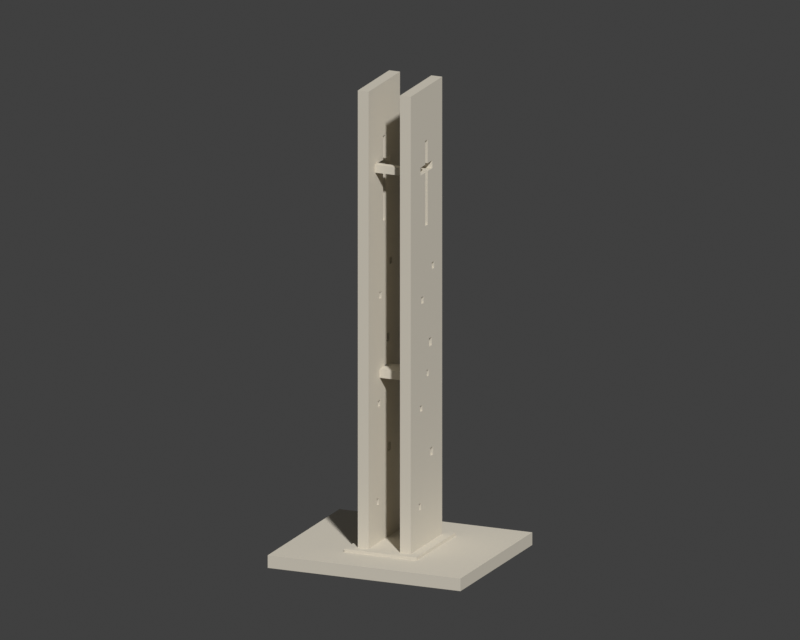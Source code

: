 # Source: scene.blend  (saved by Blender 4.3.34; exported with 4.5.12 LTS)
import bpy
from mathutils import Matrix  # noqa: F401  (used for matrix-valued properties, if any)

bpy.ops.wm.read_factory_settings(use_empty=True)
scene = bpy.context.scene
scene.name = 'Scene'

# ---- collections
col_collection = bpy.data.collections.new('Collection'); scene.collection.children.link(col_collection)

# ---- materials (node trees are filled in below, after node groups)
mat_warm_stone_preview_only = bpy.data.materials.new('Warm stone preview only')
mat_warm_stone_preview_only.diffuse_color = (0.69, 0.64, 0.54, 1.0)

# ---- material node trees

# ---- world
world_world = bpy.data.worlds.new('World'); scene.world = world_world
world_world.use_nodes = True; world_world.node_tree.nodes.clear()
_N = world_world.node_tree.nodes; _L = world_world.node_tree.links
n0 = _N.new('ShaderNodeOutputWorld'); n0.name = 'World Output'; n0.location = (300, 300)
n1 = _N.new('ShaderNodeBackground'); n1.name = 'Background'; n1.location = (10, 300)
n1.inputs[0].default_value = (0.05088, 0.05088, 0.05088, 1.0)
_L.new(n1.outputs[0], n0.inputs[0])
n0.is_active_output = True
world_world.color = (0.055, 0.065, 0.085)
world_world.sun_shadow_jitter_overblur = 0.0

# ---- cameras
cam_camera_001 = bpy.data.cameras.new('Camera.001')
cam_camera_001.type = 'ORTHO'
cam_camera_001.ortho_scale = 243.7
cam_camera_001.display_size = 1000.0

# ---- meshes
me_model = bpy.data.meshes.new('model')
me_model.from_pydata([(-32.0, -27.5, 0.0), (-32.0, -27.5, 4.0), (-32.0, 27.5, 4.0), (-12.0, -15.0, 4.0), (32.0, -27.5, 0.0), (12.0, -15.0, 4.0), (-32.0, 27.5, 0.0), (-12.0, 15.0, 4.0), (32.0, 27.5, 4.0), (32.0, -27.5, 4.0), (12.0, 15.0, 4.0), (32.0, 27.5, 0.0), (-8.8, -12.0, 5.0), (-8.8, -5.8, 19.1), (-8.8, -5.8, 17.0), (-8.8, -4.85, 48.0), (-8.8, 12.0, 5.0), (-8.8, -4.2, 19.1), (-8.8, 3.0, 32.0), (-5.2, -12.0, 5.0), (-5.2, -5.8, 17.0), (-5.2, -5.8, 19.1), (-5.2, -4.2, 17.0), (-5.2, -4.85, 48.0), (-5.2, -4.85, 49.9), (-5.2, 12.0, 5.0), (-5.2, 3.5, 57.0), (-5.2, -3.15, 48.0), (-5.2, -4.2, 19.1), (-5.2, 3.0, 32.0), (-8.8, -12.0, 150.0), (-8.8, -3.15, 48.0), (-8.8, -3.15, 49.9), (-8.8, 5.0, 34.6), (-8.8, -4.85, 49.9), (-8.8, 0.25, 58.0), (-8.8, 0.25, 60.0), (-8.8, 1.75, 58.0), (-8.8, -3.85, 82.0), (-8.8, -2.15, 82.0), (-8.8, 1.75, 60.0), (-5.2, -12.0, 150.0), (-5.2, -3.5, 57.0), (-5.2, -3.15, 49.9), (-5.2, -3.5, 59.8), (-5.2, 0.25, 59.8), (-5.2, 0.25, 60.0), (-5.2, 2.0, 67.0), (-5.2, 2.0, 69.6), (-5.2, -3.85, 82.0), (-8.8, -2.15, 84.2), (-8.8, -4.5, 123.0), (-8.8, 2.0, 69.6), (-8.8, 2.0, 67.0), (-8.8, -3.85, 84.2), (-8.8, -0.95, 106.0), (-5.2, -7.0, 123.0), (-5.2, -5.0, 123.0), (-5.2, -2.15, 82.0), (-5.2, 4.0, 69.6), (-5.2, -2.15, 84.2), (-5.2, -3.85, 84.2), (-5.2, -4.5, 123.0), (-5.2, -0.95, 106.0), (-5.2, -5.0, 125.5), (-8.8, -4.5, 125.5), (-8.8, -0.95, 123.0), (-8.8, -0.95, 133.0), (-8.8, -0.95, 125.5), (-8.8, 12.0, 150.0), (-5.2, -7.0, 125.5), (-5.2, -4.5, 125.5), (-5.2, -0.95, 133.0), (-5.2, -0.95, 123.0), (-5.2, -0.95, 125.5), (-5.2, 0.95, 133.0), (-8.8, -4.2, 17.0), (-8.8, 5.0, 32.0), (-5.2, 5.0, 32.0), (-5.2, 3.0, 34.6), (-5.2, 5.0, 34.6), (-8.8, 3.0, 34.6), (-8.8, 4.0, 67.0), (-5.2, 1.75, 60.0), (-5.2, 3.5, 59.8), (-5.2, 1.75, 59.8), (-5.2, 4.0, 67.0), (-5.2, 12.0, 150.0), (-8.8, 4.0, 69.6), (-8.8, 4.1, 91.0), (-8.8, 5.9, 91.0), (-8.8, 0.95, 106.0), (-8.8, 4.1, 93.1), (-8.8, 5.9, 93.1), (-8.8, 4.5, 123.0), (-5.2, 4.1, 91.0), (-5.2, 5.9, 91.0), (-5.2, 4.1, 93.1), (-5.2, 0.95, 106.0), (-5.2, 5.9, 93.1), (-5.2, 4.5, 123.0), (-8.8, 0.95, 123.0), (-8.8, 0.95, 133.0), (-8.8, 4.5, 125.5), (-8.8, 0.95, 125.5), (-5.2, 0.95, 123.0), (-5.2, 0.95, 125.5), (-5.2, 4.5, 125.5), (-4.1, 0.25, 58.0), (-4.1, 1.75, 59.8), (-4.1, 1.75, 58.0), (-4.1, 0.25, 59.8), (5.2, -12.0, 5.0), (5.2, -5.8, 19.1), (5.2, -5.8, 17.0), (5.2, -4.85, 48.0), (5.2, 12.0, 5.0), (5.2, -4.2, 19.1), (5.2, 3.0, 32.0), (5.2, -4.2, 17.0), (5.2, 3.0, 34.6), (8.8, -12.0, 5.0), (8.8, -5.8, 17.0), (8.8, -5.8, 19.1), (8.8, -4.2, 17.0), (8.8, -3.15, 48.0), (8.8, -4.85, 48.0), (8.8, -4.85, 49.9), (8.8, 12.0, 5.0), (8.8, -4.2, 19.1), (8.8, 3.0, 32.0), (8.8, 3.0, 34.6), (8.8, 0.25, 58.0), (8.8, -12.0, 150.0), (5.2, -12.0, 150.0), (5.2, -3.5, 57.0), (5.2, -3.15, 49.9), (5.2, -4.85, 49.9), (5.2, -3.15, 48.0), (5.2, -3.5, 59.8), (5.2, 0.25, 60.0), (5.2, 0.25, 59.8), (5.2, 2.0, 67.0), (5.2, -3.85, 82.0), (8.8, -3.85, 82.0), (8.8, -3.15, 49.9), (8.8, 0.25, 60.0), (8.8, -4.5, 123.0), (8.8, 2.0, 69.6), (8.8, -2.15, 82.0), (5.2, -7.0, 123.0), (5.2, -5.0, 123.0), (5.2, -2.15, 82.0), (5.2, 2.0, 69.6), (5.2, -2.15, 84.2), (5.2, -3.85, 84.2), (5.2, -4.5, 123.0), (5.2, -0.95, 106.0), (5.2, -5.0, 125.5), (8.8, -4.5, 125.5), (8.8, -3.85, 84.2), (8.8, 0.95, 106.0), (8.8, -0.95, 106.0), (5.2, -7.0, 125.5), (5.2, -4.5, 125.5), (5.2, -0.95, 133.0), (5.2, -0.95, 123.0), (5.2, -0.95, 125.5), (5.2, 12.0, 150.0), (8.8, -0.95, 123.0), (8.8, -0.95, 125.5), (8.8, -0.95, 133.0), (8.8, 0.95, 133.0), (5.2, 5.0, 32.0), (5.2, 5.0, 34.6), (5.2, 3.5, 57.0), (8.8, 5.0, 32.0), (8.8, 5.0, 34.6), (8.8, 4.0, 69.6), (5.2, 1.75, 60.0), (5.2, 3.5, 59.8), (5.2, 1.75, 59.8), (5.2, 4.0, 67.0), (8.8, 1.75, 58.0), (8.8, 1.75, 60.0), (8.8, 4.0, 67.0), (8.8, 2.0, 67.0), (8.8, 4.1, 93.1), (8.8, 12.0, 150.0), (5.2, 4.0, 69.6), (5.2, 4.1, 91.0), (5.2, 5.9, 91.0), (5.2, 0.95, 106.0), (5.2, 4.1, 93.1), (5.2, 5.9, 93.1), (5.2, 4.5, 123.0), (8.8, 4.1, 91.0), (8.8, 5.9, 91.0), (8.8, -2.15, 84.2), (8.8, 5.9, 93.1), (5.2, 0.95, 123.0), (5.2, 0.95, 133.0), (5.2, 4.5, 125.5), (5.2, 0.95, 125.5), (8.8, 4.5, 123.0), (8.8, 0.95, 123.0), (8.8, 0.95, 125.5), (8.8, 4.5, 125.5), (4.1, 0.25, 58.0), (4.1, 1.75, 59.8), (4.1, 0.25, 59.8), (4.1, 1.75, 58.0), (-12.0, -15.0, 5.0), (-12.0, 15.0, 5.0), (12.0, 15.0, 5.0), (12.0, -15.0, 5.0)], [], [(0, 1, 2), (1, 3, 2), (0, 4, 1), (1, 5, 3), (0, 6, 4), (0, 2, 6), (3, 7, 2), (6, 2, 8), (2, 7, 8), (1, 9, 5), (1, 4, 9), (5, 9, 10), (4, 11, 9), (6, 11, 4), (7, 10, 8), (6, 8, 11), (9, 8, 10), (9, 11, 8), (12, 13, 14), (12, 15, 13), (12, 14, 16), (17, 13, 18), (13, 15, 18), (19, 20, 21), (19, 22, 20), (19, 23, 24), (19, 25, 22), (19, 21, 26), (19, 27, 23), (19, 26, 27), (21, 28, 29), (12, 30, 15), (15, 31, 18), (31, 32, 33), (32, 34, 35), (34, 36, 35), (32, 35, 37), (34, 38, 36), (38, 39, 36), (39, 40, 36), (12, 19, 41), (19, 24, 41), (42, 24, 43), (26, 43, 27), (42, 43, 26), (44, 45, 46), (44, 46, 47), (44, 48, 49), (30, 34, 15), (30, 38, 34), (30, 16, 50), (51, 52, 53), (30, 54, 38), (30, 50, 54), (51, 55, 52), (12, 41, 30), (44, 56, 41), (42, 41, 24), (42, 44, 41), (44, 49, 57), (49, 48, 58), (59, 60, 58), (57, 60, 59), (44, 57, 56), (57, 49, 61), (57, 61, 60), (62, 59, 63), (57, 59, 64), (64, 59, 62), (30, 65, 51), (30, 51, 53), (51, 66, 55), (65, 67, 68), (30, 67, 65), (30, 69, 67), (56, 70, 41), (70, 64, 41), (64, 62, 71), (64, 71, 72), (62, 63, 73), (72, 71, 74), (41, 64, 72), (41, 72, 75), (30, 41, 69), (16, 14, 76), (16, 76, 17), (16, 17, 18), (16, 18, 77), (16, 33, 40), (16, 77, 33), (25, 28, 22), (25, 78, 28), (28, 78, 29), (21, 29, 79), (26, 21, 79), (25, 26, 80), (25, 80, 78), (31, 81, 18), (31, 33, 81), (32, 37, 33), (40, 33, 37), (16, 53, 82), (16, 40, 39), (16, 39, 50), (30, 53, 16), (16, 82, 69), (26, 79, 80), (44, 47, 48), (46, 83, 47), (84, 83, 85), (84, 47, 83), (84, 86, 47), (59, 58, 48), (16, 69, 25), (25, 87, 26), (88, 52, 89), (55, 89, 52), (88, 89, 90), (55, 91, 89), (91, 92, 89), (91, 93, 92), (69, 82, 88), (91, 94, 93), (69, 88, 90), (69, 90, 93), (63, 59, 95), (59, 96, 95), (26, 87, 84), (84, 87, 86), (63, 97, 98), (63, 95, 97), (98, 97, 99), (87, 59, 86), (98, 99, 100), (87, 96, 59), (87, 99, 96), (25, 69, 87), (101, 94, 91), (102, 103, 104), (69, 102, 67), (69, 103, 102), (69, 93, 94), (69, 94, 103), (98, 100, 105), (106, 107, 75), (99, 107, 100), (41, 75, 87), (87, 75, 107), (41, 87, 69), (87, 107, 99), (55, 63, 91), (55, 73, 63), (66, 73, 55), (72, 68, 67), (72, 74, 68), (72, 67, 75), (91, 63, 98), (101, 91, 98), (101, 98, 105), (102, 104, 106), (102, 106, 75), (67, 102, 75), (65, 71, 51), (51, 71, 62), (51, 62, 66), (65, 68, 74), (65, 74, 71), (62, 73, 66), (101, 105, 94), (103, 107, 104), (104, 107, 106), (105, 100, 94), (94, 100, 103), (103, 100, 107), (13, 21, 14), (14, 20, 76), (14, 21, 20), (76, 22, 17), (76, 20, 22), (17, 22, 28), (13, 28, 21), (17, 28, 13), (81, 79, 18), (18, 79, 29), (18, 29, 77), (77, 29, 78), (33, 80, 81), (77, 78, 33), (81, 80, 79), (33, 78, 80), (34, 24, 15), (15, 23, 31), (32, 43, 34), (15, 24, 23), (31, 23, 27), (43, 24, 34), (31, 27, 32), (32, 27, 43), (48, 53, 52), (53, 47, 82), (88, 59, 52), (47, 53, 48), (47, 86, 82), (59, 48, 52), (82, 86, 88), (88, 86, 59), (54, 61, 38), (38, 61, 49), (38, 49, 39), (50, 60, 54), (39, 58, 50), (39, 49, 58), (54, 60, 61), (50, 58, 60), (92, 97, 89), (89, 95, 90), (89, 97, 95), (92, 99, 97), (93, 99, 92), (90, 96, 93), (90, 95, 96), (93, 96, 99), (108, 37, 35), (45, 35, 36), (40, 83, 36), (108, 35, 45), (45, 36, 46), (36, 83, 46), (85, 40, 37), (85, 37, 109), (85, 83, 40), (108, 110, 37), (108, 45, 111), (108, 111, 110), (110, 111, 109), (110, 109, 37), (112, 113, 114), (112, 115, 113), (112, 114, 116), (117, 113, 118), (119, 117, 118), (113, 115, 120), (121, 122, 123), (121, 124, 122), (121, 123, 125), (121, 126, 127), (121, 128, 124), (121, 125, 126), (123, 129, 130), (123, 131, 132), (112, 121, 133), (112, 134, 115), (135, 136, 137), (115, 138, 120), (120, 138, 136), (135, 120, 136), (139, 140, 141), (139, 142, 140), (139, 143, 142), (121, 127, 144), (123, 132, 125), (145, 125, 132), (145, 132, 146), (145, 144, 127), (121, 144, 147), (145, 146, 148), (145, 149, 144), (134, 137, 115), (112, 133, 134), (135, 134, 150), (135, 150, 139), (135, 137, 134), (139, 151, 143), (143, 152, 153), (153, 152, 154), (151, 153, 154), (139, 150, 151), (151, 155, 143), (151, 154, 155), (153, 156, 157), (151, 158, 153), (158, 156, 153), (121, 159, 133), (121, 147, 159), (144, 160, 147), (160, 161, 162), (160, 162, 147), (150, 134, 163), (158, 164, 156), (163, 165, 158), (165, 164, 158), (156, 166, 157), (165, 167, 164), (134, 133, 168), (163, 134, 168), (147, 162, 169), (159, 170, 171), (133, 159, 171), (133, 171, 172), (116, 114, 119), (116, 119, 118), (113, 120, 118), (116, 118, 173), (116, 174, 175), (116, 173, 174), (128, 129, 124), (128, 176, 129), (129, 176, 130), (123, 130, 131), (128, 177, 176), (128, 178, 177), (135, 175, 120), (175, 174, 120), (179, 140, 142), (180, 181, 179), (180, 179, 182), (182, 179, 142), (143, 153, 142), (116, 168, 128), (116, 175, 168), (132, 131, 177), (132, 177, 183), (184, 183, 177), (184, 177, 185), (146, 184, 186), (146, 186, 148), (184, 185, 186), (145, 148, 187), (177, 178, 185), (128, 188, 178), (189, 153, 190), (153, 157, 190), (189, 190, 191), (175, 180, 168), (180, 182, 168), (157, 192, 190), (192, 193, 190), (192, 194, 193), (168, 182, 189), (192, 195, 194), (168, 189, 191), (168, 191, 194), (128, 168, 188), (148, 178, 196), (148, 196, 187), (178, 197, 196), (188, 149, 145), (188, 198, 149), (188, 160, 198), (188, 145, 187), (188, 197, 178), (188, 187, 199), (188, 199, 197), (200, 195, 192), (201, 202, 203), (163, 168, 165), (168, 201, 165), (168, 202, 201), (133, 188, 168), (168, 194, 195), (168, 195, 202), (188, 161, 160), (161, 204, 205), (206, 207, 172), (188, 204, 161), (133, 172, 188), (188, 172, 207), (188, 207, 204), (157, 162, 192), (169, 162, 157), (166, 169, 157), (167, 165, 171), (171, 170, 167), (171, 165, 172), (162, 161, 192), (161, 200, 192), (161, 205, 200), (206, 201, 203), (206, 172, 201), (165, 201, 172), (159, 156, 164), (147, 156, 159), (147, 166, 156), (164, 167, 170), (159, 164, 170), (147, 169, 166), (205, 195, 200), (207, 203, 202), (206, 203, 207), (205, 204, 195), (204, 202, 195), (207, 202, 204), (113, 123, 114), (114, 122, 119), (114, 123, 122), (119, 124, 117), (119, 122, 124), (117, 124, 129), (113, 129, 123), (117, 129, 113), (120, 131, 118), (118, 131, 130), (173, 118, 130), (173, 130, 176), (174, 177, 120), (173, 176, 174), (120, 177, 131), (174, 176, 177), (137, 127, 115), (115, 126, 138), (136, 145, 137), (127, 126, 115), (138, 126, 125), (137, 145, 127), (138, 125, 136), (136, 125, 145), (153, 148, 142), (182, 142, 186), (178, 153, 189), (142, 148, 186), (186, 185, 182), (153, 178, 148), (185, 189, 182), (178, 189, 185), (155, 160, 143), (143, 160, 144), (143, 144, 152), (154, 198, 155), (152, 149, 154), (152, 144, 149), (155, 198, 160), (154, 149, 198), (187, 190, 193), (190, 196, 191), (196, 190, 187), (187, 193, 199), (199, 193, 194), (197, 194, 191), (196, 197, 191), (199, 194, 197), (208, 209, 210), (208, 211, 209), (208, 132, 211), (208, 210, 132), (211, 181, 209), (141, 132, 210), (141, 140, 146), (179, 184, 140), (141, 146, 132), (140, 184, 146), (211, 132, 183), (211, 183, 181), (181, 184, 179), (181, 183, 184), (44, 111, 45), (42, 139, 44), (42, 26, 135), (84, 85, 109), (44, 180, 111), (84, 109, 180), (180, 109, 111), (26, 84, 175), (42, 135, 139), (44, 139, 210), (44, 210, 209), (139, 141, 210), (44, 209, 180), (26, 175, 135), (84, 180, 175), (180, 209, 181), (56, 163, 70), (56, 57, 150), (70, 158, 64), (57, 64, 151), (56, 150, 163), (70, 163, 158), (57, 151, 150), (64, 158, 151), (3, 5, 212), (212, 19, 12), (3, 212, 213), (212, 12, 16), (212, 112, 19), (3, 213, 7), (212, 16, 213), (16, 25, 213), (19, 116, 25), (25, 116, 213), (7, 213, 214), (212, 215, 112), (212, 5, 215), (19, 112, 116), (215, 121, 112), (215, 214, 121), (5, 10, 215), (121, 214, 128), (215, 10, 214), (116, 128, 214), (213, 116, 214), (7, 214, 10)])
me_model.materials.append(mat_warm_stone_preview_only)
me_model.update()

# ---- objects
ob_printable_cjcu = bpy.data.objects.new('Printable_CJCU', me_model)
ob_preview_camera = bpy.data.objects.new('Preview_camera', cam_camera_001)

# ---- transforms, parenting, visibility, modifiers, constraints
ob_printable_cjcu.location = (0.0, 0.0, 0.0)
ob_preview_camera.location = (130.0, -300.0, 170.0)
ob_preview_camera.rotation_euler = (1.288, -2.015e-08, 0.4089)

# ---- collection membership
col_collection.objects.link(ob_printable_cjcu)
col_collection.objects.link(ob_preview_camera)

# ---- scene / render settings (as saved in the file)
scene.camera = ob_preview_camera
scene.frame_start = 1; scene.frame_end = 250; scene.frame_set(1)
scene.render.engine = 'BLENDER_WORKBENCH'
scene.render.resolution_x = 1000
scene.render.resolution_y = 800
scene.view_settings.view_transform = 'Standard'
scene.unit_settings.scale_length = 0.001
bpy.context.view_layer.update()

# ---- added for rendering (the .blend has no usable light): sun
light_auto_sun = bpy.data.lights.new('AutoSun', 'SUN')
light_auto_sun.energy = 3.0
light_auto_sun.angle = 0.0523599
ob_auto_sun = bpy.data.objects.new('AutoSun', light_auto_sun)
scene.collection.objects.link(ob_auto_sun)
ob_auto_sun.rotation_euler = (0.872665, 0.174533, 0.523599)
bpy.context.view_layer.update()
